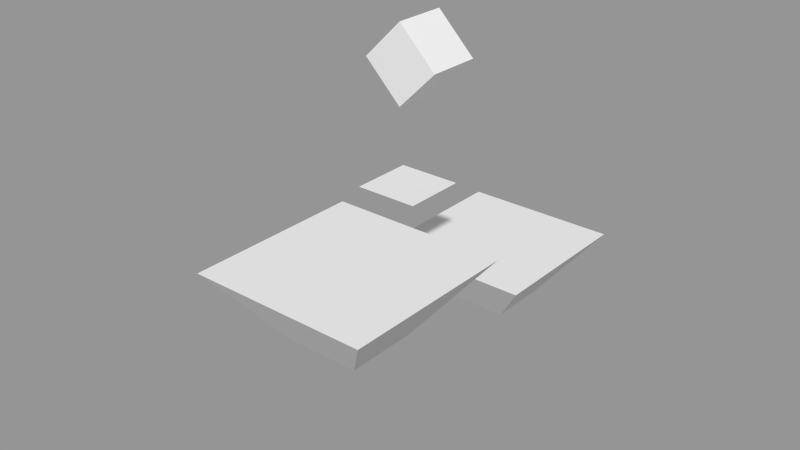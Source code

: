 # Source: untitled.blend  (saved by Blender 2.76.0; exported with 4.5.12 LTS)
import bpy
from mathutils import Matrix  # noqa: F401  (used for matrix-valued properties, if any)

bpy.ops.wm.read_factory_settings(use_empty=True)
scene = bpy.context.scene
scene.name = 'pokoj'

# ---- collections
col_collection_1_001 = bpy.data.collections.new('Collection 1.001'); scene.collection.children.link(col_collection_1_001)

# ---- meshes
me_grzadka = bpy.data.meshes.new('grzadka')
me_grzadka.from_pydata([(-1.0, -1.0, 0.0), (1.0, -1.0, 0.0), (-1.0, 1.0, 0.0), (1.0, 1.0, 0.0)], [], [(0, 1, 3, 2)])
me_grzadka.use_remesh_preserve_volume = False
me_grzadka.use_remesh_preserve_attributes = False
me_grzadka.use_mirror_vertex_groups = False
me_grzadka.update()
me_cube = bpy.data.meshes.new('cube')
me_cube.from_pydata([(-1.0, -1.0, -1.0), (-1.0, -1.0, 1.0), (-1.0, 1.0, -1.0), (-1.0, 1.0, 1.0), (1.0, -1.0, -1.0), (1.0, -1.0, 1.0), (1.0, 1.0, -1.0), (1.0, 1.0, 1.0)], [], [(1, 3, 2, 0), (3, 7, 6, 2), (7, 5, 4, 6), (5, 1, 0, 4), (0, 2, 6, 4), (5, 7, 3, 1)])
me_cube.use_remesh_preserve_volume = False
me_cube.use_remesh_preserve_attributes = False
me_cube.use_mirror_vertex_groups = False
me_cube.update()
me_romb = bpy.data.meshes.new('romb')
me_romb.from_pydata([(-1.0, -1.0, -1.0), (-2.527, -2.527, 1.0), (-1.0, 1.0, -1.0), (-2.527, 2.527, 1.0), (1.0, -1.0, -1.0), (2.527, -2.527, 1.0), (1.0, 1.0, -1.0), (2.527, 2.527, 1.0)], [], [(1, 3, 2, 0), (3, 7, 6, 2), (7, 5, 4, 6), (5, 1, 0, 4), (0, 2, 6, 4), (5, 7, 3, 1)])
_uv = me_romb.uv_layers.new(name='UVMap')
_uv.uv.foreach_set('vector', [0.0, 0.0, 1.0, 0.0, 1.0, 1.0, 0.0, 1.0, 0.0, 0.0, 1.0, 0.0, 1.0, 1.0, 0.0, 1.0, 0.0, 0.0, 1.0, 0.0, 1.0, 1.0, 0.0, 1.0, 0.0, 0.0, 1.0, 0.0, 1.0, 1.0, 0.0, 1.0, 0.0, 0.0, 1.0, 0.0, 1.0, 1.0, 0.0, 1.0, 0.0, 0.0, 1.0, 0.0, 1.0, 1.0, 0.0, 1.0])
me_romb.use_remesh_preserve_volume = False
me_romb.use_remesh_preserve_attributes = False
me_romb.use_mirror_vertex_groups = False
me_romb.update()

# ---- objects
ob_dywan = bpy.data.objects.new('dywan', me_grzadka)
ob_piec = bpy.data.objects.new('piec', me_cube)
ob_lozko = bpy.data.objects.new('lozko', me_romb)
ob_stolik = bpy.data.objects.new('stolik', me_romb)

# ---- transforms, parenting, visibility, modifiers, constraints
ob_dywan.location = (0.3345, 0.2367, -0.975)
ob_dywan.lineart.crease_threshold = 0.0
ob_piec.location = (-2.672, 4.466, 1.146)
ob_piec.rotation_euler = (2.356, -4.371e-08, 1.571)
ob_piec.lineart.crease_threshold = 0.0
ob_lozko.location = (0.8915, 4.039, -5.105)
ob_lozko.lineart.crease_threshold = 0.0
ob_stolik.location = (3.158, -5.392, -1.259)
ob_stolik.lineart.crease_threshold = 0.0

# ---- collection membership
col_collection_1_001.objects.link(ob_dywan)
col_collection_1_001.objects.link(ob_piec)
col_collection_1_001.objects.link(ob_lozko)
col_collection_1_001.objects.link(ob_stolik)

# ---- scene / render settings (as saved in the file)
scene.frame_start = 1; scene.frame_end = 250; scene.frame_set(1)
scene.render.engine = 'BLENDER_EEVEE_NEXT'
scene.render.resolution_percentage = 50
scene.render.dither_intensity = 0.0
scene.cycles.use_denoising = False
scene.cycles.samples = 10
scene.cycles.sampling_pattern = 'TABULATED_SOBOL'
scene.cycles.light_sampling_threshold = 0.0
scene.cycles.use_adaptive_sampling = False
scene.cycles.use_light_tree = False
scene.cycles.blur_glossy = 0.0
scene.cycles.pixel_filter_type = 'GAUSSIAN'
scene.cycles.sample_clamp_indirect = 0.0
scene.view_settings.view_transform = 'Standard'
bpy.context.view_layer.update()

# ---- added for rendering (the .blend has no active camera and no usable light): camera, sun + grey world if the file has none
cam_auto = bpy.data.cameras.new('AutoCamera')
cam_auto.lens = 50.0
cam_auto.sensor_width = 36.0
cam_auto.clip_end = 1000.0
ob_auto_camera = bpy.data.objects.new('AutoCamera', cam_auto)
scene.collection.objects.link(ob_auto_camera)
ob_auto_camera.location = (18.8438, -22.3298, 12.6632)
ob_auto_camera.rotation_euler = (1.09748, -7.21219e-08, 0.694738)
scene.camera = ob_auto_camera
light_auto_sun = bpy.data.lights.new('AutoSun', 'SUN')
light_auto_sun.energy = 3.0
light_auto_sun.angle = 0.0523599
ob_auto_sun = bpy.data.objects.new('AutoSun', light_auto_sun)
scene.collection.objects.link(ob_auto_sun)
ob_auto_sun.rotation_euler = (0.872665, 0.174533, 0.523599)
if scene.world is None:
    world_auto = bpy.data.worlds.new('AutoWorld')
    world_auto.color = (0.3, 0.3, 0.3)
    scene.world = world_auto
bpy.context.view_layer.update()

